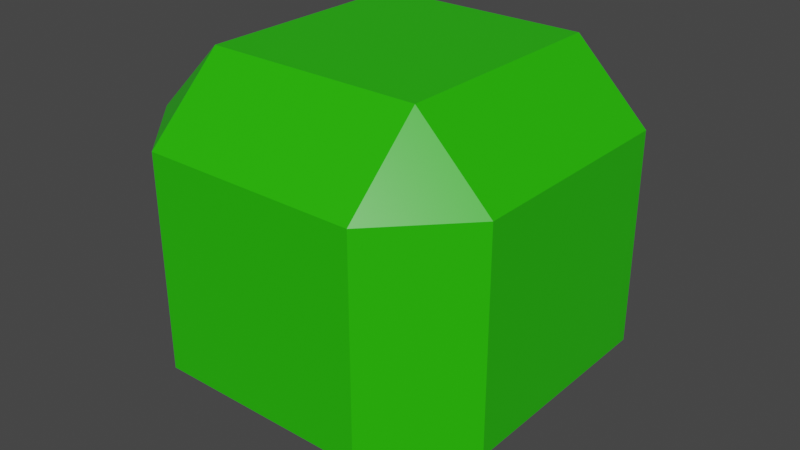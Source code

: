 # Source: crate.blend  (saved by Blender 3.0.42; exported with 4.5.12 LTS)
import bpy
from mathutils import Matrix  # noqa: F401  (used for matrix-valued properties, if any)

bpy.ops.wm.read_factory_settings(use_empty=True)
scene = bpy.context.scene
scene.name = 'Scene'

# ---- materials (node trees are filled in below, after node groups)
mat_material = bpy.data.materials.new('Material')
mat_material.alpha_threshold = 0.0
mat_material.use_transparent_shadow = False
mat_material.line_color = (0.0, 0.0, 0.0, 1.0)

# ---- material node trees
mat_material.use_nodes = True; mat_material.node_tree.nodes.clear()
_N = mat_material.node_tree.nodes; _L = mat_material.node_tree.links
n0 = _N.new('ShaderNodeOutputMaterial'); n0.name = 'Material Output'; n0.location = (300, 300)
n1 = _N.new('ShaderNodeBsdfPrincipled'); n1.name = 'Principled BSDF'; n1.location = (10, 300)
n1.distribution = 'GGX'
n1.subsurface_method = 'RANDOM_WALK_SKIN'
n1.inputs[0].default_value = (0.0216, 0.5277, 0.0, 1.0)
n1.inputs[2].default_value = 0.4
n1.inputs[3].default_value = 1.45
n1.inputs[27].default_value = (0.0, 0.0, 0.0, 1.0)
n1.inputs[28].default_value = 1.0
_L.new(n1.outputs[0], n0.inputs[0])
n0.is_active_output = True

# ---- world
world_world = bpy.data.worlds.new('World'); scene.world = world_world
world_world.use_nodes = True; world_world.node_tree.nodes.clear()
_N = world_world.node_tree.nodes; _L = world_world.node_tree.links
n0 = _N.new('ShaderNodeOutputWorld'); n0.name = 'World Output'; n0.location = (300, 300)
n1 = _N.new('ShaderNodeBackground'); n1.name = 'Background'; n1.location = (10, 300)
n1.inputs[0].default_value = (0.05088, 0.05088, 0.05088, 1.0)
_L.new(n1.outputs[0], n0.inputs[0])
n0.is_active_output = True
world_world.color = (0.05088, 0.05088, 0.05088)
world_world.use_sun_shadow = False
world_world.sun_shadow_jitter_overblur = 0.0

# ---- meshes
me_cube = bpy.data.meshes.new('Cube')
me_cube.from_pydata([(0.6742, 1.131, 0.6742), (0.6742, 0.6742, 1.131), (1.131, 0.6742, 0.6742), (0.6742, 0.6742, -1.131), (0.6742, 1.131, -0.6742), (1.131, 0.6742, -0.6742), (1.131, -0.6742, 0.6742), (0.6742, -0.6742, 1.131), (0.6742, -1.131, 0.6742), (1.131, -0.6742, -0.6742), (0.6742, -1.131, -0.6742), (0.6742, -0.6742, -1.131), (-0.6742, 1.131, 0.6742), (-1.131, 0.6742, 0.6742), (-0.6742, 0.6742, 1.131), (-1.131, 0.6742, -0.6742), (-0.6742, 1.131, -0.6742), (-0.6742, 0.6742, -1.131), (-1.131, -0.6742, 0.6742), (-0.6742, -1.131, 0.6742), (-0.6742, -0.6742, 1.131), (-0.6742, -0.6742, -1.131), (-0.6742, -1.131, -0.6742), (-1.131, -0.6742, -0.6742)], [], [(17, 3, 11, 21), (23, 18, 13, 15), (10, 8, 19, 22), (1, 14, 20, 7), (5, 2, 6, 9), (0, 1, 2), (3, 4, 5), (6, 7, 8), (9, 10, 11), (12, 13, 14), (15, 16, 17), (18, 19, 20), (21, 22, 23), (17, 21, 23, 15), (3, 17, 16, 4), (2, 5, 4, 0), (22, 19, 18, 23), (8, 10, 9, 6), (12, 16, 15, 13), (7, 20, 19, 8), (1, 7, 6, 2), (21, 11, 10, 22), (20, 14, 13, 18), (14, 1, 0, 12), (11, 3, 5, 9), (16, 12, 0, 4)])
_uv = me_cube.uv_layers.new(name='UVMap')
_uv.uv.foreach_set('vector', [0.1755, 0.5505, 0.3245, 0.5505, 0.3245, 0.6995, 0.1755, 0.6995, 0.4255, 0.05047, 0.5745, 0.05047, 0.5745, 0.1995, 0.4255, 0.1995, 0.4255, 0.8005, 0.5745, 0.8005, 0.5745, 0.9495, 0.4255, 0.9495, 0.6755, 0.5505, 0.8245, 0.5505, 0.8245, 0.6995, 0.6755, 0.6995, 0.4255, 0.5505, 0.5745, 0.5505, 0.5745, 0.6995, 0.4255, 0.6995, 0.5745, 0.4495, 0.625, 0.4495, 0.5745, 0.5, 0.3245, 0.5505, 0.3245, 0.5, 0.375, 0.5505, 0.5745, 0.6995, 0.625, 0.6995, 0.5745, 0.75, 0.4255, 0.75, 0.375, 0.8005, 0.375, 0.8005, 0.5745, 0.25, 0.5745, 0.25, 0.625, 0.1995, 0.4255, 0.1995, 0.4255, 0.25, 0.375, 0.1995, 0.5745, 0.05047, 0.5745, 0.0, 0.625, 0.05047, 0.1755, 0.6995, 0.1755, 0.75, 0.125, 0.6995, 0.1755, 0.5505, 0.1755, 0.6995, 0.125, 0.6995, 0.125, 0.5505, 0.3245, 0.5505, 0.1755, 0.5505, 0.1755, 0.5, 0.3245, 0.5, 0.5745, 0.5505, 0.4255, 0.5505, 0.4255, 0.4495, 0.5745, 0.4495, 0.4255, 0.0, 0.5745, 0.0, 0.5745, 0.05047, 0.4255, 0.05047, 0.5745, 0.8005, 0.4255, 0.8005, 0.4255, 0.6995, 0.5745, 0.6995, 0.5745, 0.3005, 0.4255, 0.3005, 0.4255, 0.1995, 0.5745, 0.1995, 0.625, 0.8005, 0.625, 0.9495, 0.5745, 0.9495, 0.5745, 0.8005, 0.6755, 0.5505, 0.6755, 0.6995, 0.5745, 0.6995, 0.5745, 0.5505, 0.1755, 0.6995, 0.3245, 0.6995, 0.3245, 0.75, 0.1755, 0.75, 0.625, 0.05047, 0.625, 0.1995, 0.5745, 0.1995, 0.5745, 0.05047, 0.625, 0.3005, 0.625, 0.4495, 0.5745, 0.4495, 0.5745, 0.3005, 0.3245, 0.6995, 0.3245, 0.5505, 0.4255, 0.5505, 0.4255, 0.6995, 0.4255, 0.3005, 0.5745, 0.3005, 0.5745, 0.4495, 0.4255, 0.4495])
me_cube.materials.append(mat_material)
me_cube.use_remesh_preserve_volume = False
me_cube.use_remesh_preserve_attributes = False
me_cube.use_mirror_vertex_groups = False
me_cube.update()

# ---- objects
ob_cube = bpy.data.objects.new('Cube', me_cube)

# ---- transforms, parenting, visibility, modifiers, constraints
ob_cube.location = (0.0, 0.0, 0.0)
ob_cube.scale = (1.169, 1.218, 1.153)
ob_cube.lock_rotations_4d = False
ob_cube.empty_display_type = 'ARROWS'
ob_cube.lineart.crease_threshold = 0.0

# ---- collection membership
scene.collection.objects.link(ob_cube)

# ---- scene / render settings (as saved in the file)
scene.frame_start = 1; scene.frame_end = 250; scene.frame_set(1)
scene.render.engine = 'BLENDER_EEVEE_NEXT'
scene.cycles.sampling_pattern = 'TABULATED_SOBOL'
scene.cycles.use_light_tree = False
scene.view_settings.view_transform = 'Filmic'
bpy.context.view_layer.update()

# ---- added for rendering (the .blend has no active camera and no usable light): camera, sun
cam_auto = bpy.data.cameras.new('AutoCamera')
cam_auto.lens = 50.0
cam_auto.sensor_width = 36.0
cam_auto.clip_end = 1000.0
ob_auto_camera = bpy.data.objects.new('AutoCamera', cam_auto)
scene.collection.objects.link(ob_auto_camera)
ob_auto_camera.location = (4.27772, -5.13327, 3.42218)
ob_auto_camera.rotation_euler = (1.09748, -7.21219e-08, 0.694738)
scene.camera = ob_auto_camera
light_auto_sun = bpy.data.lights.new('AutoSun', 'SUN')
light_auto_sun.energy = 3.0
light_auto_sun.angle = 0.0523599
ob_auto_sun = bpy.data.objects.new('AutoSun', light_auto_sun)
scene.collection.objects.link(ob_auto_sun)
ob_auto_sun.rotation_euler = (0.872665, 0.174533, 0.523599)
bpy.context.view_layer.update()
